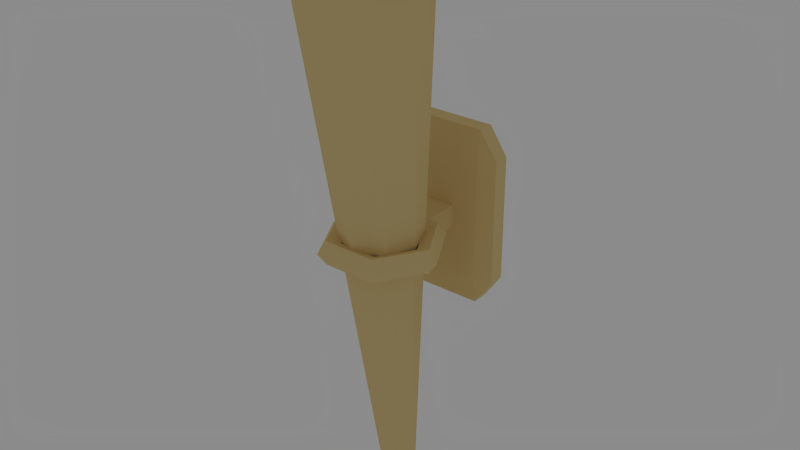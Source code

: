 # Source: Torch.blend  (saved by Blender 2.72.0; exported with 4.5.12 LTS)
import bpy
from mathutils import Matrix  # noqa: F401  (used for matrix-valued properties, if any)

bpy.ops.wm.read_factory_settings(use_empty=True)
scene = bpy.context.scene
scene.name = 'Scene'

# ---- collections
col_collection_1 = bpy.data.collections.new('Collection 1'); scene.collection.children.link(col_collection_1)

# ---- materials (node trees are filled in below, after node groups)
mat_wtorch_material = bpy.data.materials.new('WTorch_Material')
mat_wtorch_material.alpha_threshold = 0.0
mat_wtorch_material.use_transparent_shadow = False
mat_wtorch_material.diffuse_color = (0.8, 0.6187, 0.2769, 1.0)
mat_wtorch_material.roughness = 0.5
mat_wtorch_material.specular_intensity = 0.45
mat_wtorch_material.line_color = (0.0, 0.0, 0.0, 1.0)

# ---- material node trees

# ---- world
world_world = bpy.data.worlds.new('World'); scene.world = world_world
world_world.color = (0.2598, 0.2598, 0.2598)
world_world.use_sun_shadow = False
world_world.sun_shadow_jitter_overblur = 0.0
world_world.cycles.sampling_method = 'MANUAL'
world_world.cycles.sample_map_resolution = 256

# ---- meshes
me_cone = bpy.data.meshes.new('Cone')
me_cone.from_pydata([(-0.2165, -0.1447, 0.2365), (-0.2165, -0.1805, -0.1175), (-0.2165, -0.2318, -0.1136), (-0.2165, -0.1961, 0.2404), (0.2125, -0.1961, 0.2404), (0.2125, -0.2318, -0.1136), (0.2125, -0.1805, -0.1175), (0.2125, -0.1447, 0.2365), (0.1481, -0.1337, 0.2357), (0.1481, -0.1695, -0.1184), (-0.1521, -0.1695, -0.1184), (-0.1521, -0.1337, 0.2357), (0.1481, -0.1371, 0.3124), (-0.1521, -0.1371, 0.3124), (-0.1521, -0.1884, 0.3163), (0.1481, -0.1884, 0.3163), (-0.1521, -0.1882, -0.1934), (0.1481, -0.1882, -0.1934), (0.1481, -0.2395, -0.1895), (-0.1521, -0.2395, -0.1895), (0.2173, 0.1215, 0.05096), (0.1875, 0.1249, 0.08415), (0.1394, 0.1236, 0.07147), (0.1394, 0.1195, 0.03045), (0.1875, 0.1182, 0.01777), (0.1096, 0.296, 0.03774), (0.09473, 0.2752, 0.07275), (0.07065, 0.235, 0.06303), (0.07065, 0.2308, 0.02201), (0.09473, 0.2685, 0.006379), (-0.1057, 0.296, 0.03774), (-0.09085, 0.2752, 0.07275), (-0.06677, 0.235, 0.06303), (-0.06677, 0.2308, 0.02201), (-0.09085, 0.2685, 0.006379), (-0.2134, 0.1215, 0.05096), (-0.1836, 0.1249, 0.08415), (-0.1355, 0.1236, 0.07147), (-0.1355, 0.1195, 0.03045), (-0.1836, 0.1182, 0.01777), (-0.1057, -0.05295, 0.06418), (-0.09085, -0.02548, 0.09554), (-0.06677, 0.01225, 0.07991), (-0.06677, 0.008108, 0.03888), (-0.09085, -0.03219, 0.02916), (0.1096, -0.05295, 0.06418), (0.09473, -0.02548, 0.09554), (0.07065, 0.01225, 0.07991), (0.07065, 0.008108, 0.03888), (0.09473, -0.03219, 0.02916), (0.0553, -0.03219, 0.02916), (0.04145, 0.008108, 0.03888), (0.06385, -0.05295, 0.06418), (0.0553, -0.02548, 0.09554), (0.04145, 0.01225, 0.07991), (-0.05546, -0.02548, 0.09554), (-0.06466, -0.05295, 0.06418), (-0.04057, 0.008108, 0.03888), (-0.05546, -0.03219, 0.02916), (0.0553, -0.1538, 0.03838), (-0.06466, -0.1505, 0.07157), (0.06385, -0.1505, 0.07157), (0.0553, -0.1471, 0.1048), (-0.05546, -0.1471, 0.1048), (-0.05546, -0.1538, 0.03838), (-0.04057, 0.01225, 0.07991), (-0.001989, 0.3174, -0.6434), (0.1394, 0.2588, -0.6434), (0.198, 0.1174, -0.6434), (0.1394, -0.02403, -0.6434), (-0.001989, -0.08261, -0.6434), (-0.1434, -0.02403, -0.6434), (-0.202, 0.1174, -0.6434), (-0.1434, 0.2588, -0.6434), (0.0359, 0.1553, 0.8207), (-0.03922, 0.07975, 0.826), (0.03463, 0.07953, 0.8265), (-0.001989, 0.06442, 0.827), (-0.04031, 0.1563, 0.8202), (0.05069, 0.1168, 0.8236), (-0.001989, 0.1722, 0.819), (-0.05533, 0.1174, 0.8232), (-0.001989, 0.3055, -0.7611), (0.1394, 0.2546, -0.685), (0.198, 0.1055, -0.7611), (0.1394, -0.02823, -0.685), (-0.001989, -0.0945, -0.7611), (-0.1434, -0.02823, -0.685), (-0.202, 0.1055, -0.7611), (-0.1434, 0.2546, -0.685), (-0.1347, 0.2499, -0.6525), (-0.1358, 0.247, -0.6842), (-0.001989, 0.2947, -0.7601), (-0.001989, 0.3046, -0.6525), (-0.1903, 0.1172, -0.6526), (-0.1912, 0.1055, -0.7611), (-0.1356, -0.01636, -0.6526), (-0.1358, -0.0206, -0.6857), (-0.001989, -0.07195, -0.6527), (-0.001989, -0.08374, -0.7622), (0.1316, -0.01636, -0.6526), (0.1318, -0.0206, -0.6857), (0.1863, 0.1172, -0.6526), (0.1872, 0.1055, -0.7611), (0.1307, 0.2499, -0.6525), (0.1318, 0.247, -0.6842)], [], [(1, 2, 3, 0), (5, 6, 7, 4), (9, 10, 11, 8), (13, 14, 15, 12), (17, 18, 19, 16), (0, 3, 14, 13), (10, 9, 17, 16), (7, 6, 9, 8), (8, 12, 7), (11, 0, 13), (12, 15, 4, 7), (1, 0, 11, 10), (18, 17, 6, 5), (1, 10, 16), (9, 6, 17), (13, 12, 8, 11), (2, 1, 16, 19), (20, 25, 26, 21), (21, 26, 27, 22), (23, 28, 29, 24), (20, 24, 29, 25), (25, 30, 31, 26), (26, 31, 32, 27), (28, 33, 34, 29), (29, 34, 30, 25), (30, 35, 36, 31), (31, 36, 37, 32), (33, 38, 39, 34), (34, 39, 35, 30), (35, 40, 41, 36), (36, 41, 42, 37), (38, 43, 44, 39), (39, 44, 40, 35), (52, 45, 46, 53), (53, 46, 47, 54), (51, 48, 49, 50), (50, 49, 45, 52), (45, 20, 21, 46), (46, 21, 22, 47), (48, 23, 24, 49), (49, 24, 20, 45), (50, 52, 61, 59), (55, 53, 54, 65), (57, 51, 50, 58), (53, 55, 63, 62), (40, 56, 55, 41), (43, 57, 58, 44), (52, 53, 62, 61), (56, 58, 64, 60), (41, 55, 65, 42), (44, 58, 56, 40), (58, 50, 59, 64), (55, 56, 60, 63), (72, 81, 78, 73), (73, 78, 80, 66), (71, 75, 81, 72), (69, 76, 77, 70), (66, 80, 74, 67), (67, 74, 79, 68), (70, 77, 75, 71), (68, 79, 76, 69), (73, 66, 82, 89), (72, 73, 89, 88), (71, 72, 88, 87), (70, 71, 87, 86), (69, 70, 86, 85), (68, 69, 85, 84), (67, 68, 84, 83), (66, 67, 83, 82), (66, 73, 72, 71, 70, 69, 68, 67), (90, 91, 92, 93), (94, 95, 91, 90), (96, 97, 95, 94), (98, 99, 97, 96), (100, 101, 99, 98), (102, 103, 101, 100), (104, 105, 103, 102), (93, 92, 105, 104), (93, 104, 102, 100, 98, 96, 94, 90), (82, 83, 105, 92), (83, 84, 103, 105), (84, 85, 101, 103), (85, 86, 99, 101), (86, 87, 97, 99), (87, 88, 95, 97), (88, 89, 91, 95), (89, 82, 92, 91)])
_uv = me_cone.uv_layers.new(name='UVMap')
_uv.uv.foreach_set('vector', [0.7728, 0.02621, 0.7614, 0.0001718, 0.9448, 0.0001719, 0.939, 0.02805, 0.9396, 0.5188, 0.9642, 0.5278, 0.9469, 0.6932, 0.9195, 0.6939, 0.7343, 0.2062, 0.7712, 0.05818, 0.9421, 0.05984, 0.9428, 0.231, 0.9987, 0.9189, 0.9686, 0.9254, 0.9304, 0.7496, 0.9606, 0.743, 0.6899, 0.1932, 0.6611, 0.1834, 0.715, 0.0346, 0.7357, 0.05067, 0.939, 0.02805, 0.9448, 0.0001719, 0.9998, 0.02427, 0.9859, 0.05377, 0.7712, 0.05818, 0.7343, 0.2062, 0.6899, 0.1932, 0.7357, 0.05067, 0.9469, 0.6932, 0.9642, 0.5278, 0.9987, 0.5257, 0.9781, 0.7027, 0.9781, 0.7027, 0.9606, 0.743, 0.9469, 0.6932, 0.9421, 0.05984, 0.939, 0.02805, 0.9859, 0.05377, 0.9606, 0.743, 0.9304, 0.7496, 0.9195, 0.6939, 0.9469, 0.6932, 0.7728, 0.02621, 0.939, 0.02805, 0.9421, 0.05984, 0.7712, 0.05818, 0.963, 0.4689, 0.9885, 0.4814, 0.9642, 0.5278, 0.9396, 0.5188, 0.7728, 0.02621, 0.7712, 0.05818, 0.7357, 0.05067, 0.9987, 0.5257, 0.9642, 0.5278, 0.9885, 0.4814, 0.9859, 0.05377, 0.9881, 0.2307, 0.9428, 0.231, 0.9421, 0.05984, 0.7614, 0.0001718, 0.7728, 0.02621, 0.7357, 0.05067, 0.715, 0.0346, 0.8306, 0.4689, 0.9191, 0.5302, 0.8986, 0.5424, 0.8287, 0.493, 0.8287, 0.493, 0.8986, 0.5424, 0.878, 0.5539, 0.8265, 0.5184, 0.8271, 0.4188, 0.879, 0.3833, 0.8985, 0.3947, 0.8289, 0.4444, 0.8315, 0.4685, 0.8289, 0.4444, 0.8985, 0.3947, 0.9204, 0.4067, 0.9191, 0.5302, 0.9191, 0.6439, 0.8974, 0.6316, 0.8986, 0.5424, 0.8986, 0.5424, 0.8974, 0.6316, 0.8773, 0.62, 0.878, 0.5539, 0.879, 0.3833, 0.8791, 0.3183, 0.8994, 0.3065, 0.8985, 0.3947, 0.8985, 0.3947, 0.8994, 0.3065, 0.9204, 0.2943, 0.9204, 0.4067, 0.9191, 0.6439, 0.8281, 0.7071, 0.8262, 0.6826, 0.8974, 0.6316, 0.8974, 0.6316, 0.8262, 0.6826, 0.8239, 0.6568, 0.8773, 0.62, 0.8791, 0.3183, 0.8259, 0.2811, 0.8281, 0.2555, 0.8994, 0.3065, 0.8994, 0.3065, 0.8281, 0.2555, 0.8309, 0.2313, 0.9204, 0.2943, 0.8281, 0.7071, 0.7253, 0.6615, 0.7421, 0.6433, 0.8262, 0.6826, 0.8262, 0.6826, 0.7421, 0.6433, 0.7604, 0.6262, 0.8239, 0.6568, 0.8259, 0.2811, 0.762, 0.3108, 0.7437, 0.2931, 0.8281, 0.2555, 0.8281, 0.2555, 0.7437, 0.2931, 0.7284, 0.2748, 0.8309, 0.2313, 0.7155, 0.5365, 0.7275, 0.5126, 0.7445, 0.5312, 0.7355, 0.5546, 0.7355, 0.5546, 0.7445, 0.5312, 0.7646, 0.5488, 0.7623, 0.5709, 0.763, 0.3662, 0.7653, 0.3882, 0.7446, 0.4058, 0.736, 0.3823, 0.736, 0.3823, 0.7446, 0.4058, 0.728, 0.4245, 0.7156, 0.3999, 0.7275, 0.5126, 0.8306, 0.4689, 0.8287, 0.493, 0.7445, 0.5312, 0.7445, 0.5312, 0.8287, 0.493, 0.8265, 0.5184, 0.7646, 0.5488, 0.7653, 0.3882, 0.8271, 0.4188, 0.8289, 0.4444, 0.7446, 0.4058, 0.7446, 0.4058, 0.8289, 0.4444, 0.8315, 0.4685, 0.728, 0.4245, 0.736, 0.3823, 0.7156, 0.3999, 0.6611, 0.3925, 0.6632, 0.3733, 0.7356, 0.6235, 0.7355, 0.5546, 0.7623, 0.5709, 0.7594, 0.6124, 0.7602, 0.3249, 0.763, 0.3662, 0.736, 0.3823, 0.7361, 0.3127, 0.7355, 0.5546, 0.7356, 0.6235, 0.6639, 0.6146, 0.6658, 0.5577, 0.7253, 0.6615, 0.7151, 0.6403, 0.7356, 0.6235, 0.7421, 0.6433, 0.762, 0.3108, 0.7602, 0.3249, 0.7361, 0.3127, 0.7437, 0.2931, 0.7155, 0.5365, 0.7355, 0.5546, 0.6658, 0.5577, 0.6642, 0.5397, 0.7175, 0.2951, 0.7361, 0.3127, 0.6665, 0.3162, 0.6659, 0.2979, 0.7421, 0.6433, 0.7356, 0.6235, 0.7594, 0.6124, 0.7604, 0.6262, 0.7437, 0.2931, 0.7361, 0.3127, 0.7175, 0.2951, 0.7284, 0.2748, 0.7361, 0.3127, 0.736, 0.3823, 0.6632, 0.3733, 0.6665, 0.3162, 0.7356, 0.6235, 0.7151, 0.6403, 0.6611, 0.6337, 0.6639, 0.6146, 0.1693, 0.07775, 0.2869, 0.8478, 0.2646, 0.8504, 0.0906, 0.09336, 0.0906, 0.09336, 0.2646, 0.8504, 0.2428, 0.8556, 0.01143, 0.1109, 0.2492, 0.06715, 0.3086, 0.8469, 0.2869, 0.8478, 0.1693, 0.07775, 0.4117, 0.06726, 0.351, 0.8471, 0.33, 0.8465, 0.3305, 0.06335, 0.6494, 0.1114, 0.4164, 0.8556, 0.3946, 0.8506, 0.5703, 0.09371, 0.5703, 0.09371, 0.3946, 0.8506, 0.3726, 0.848, 0.4916, 0.07796, 0.3305, 0.06335, 0.33, 0.8465, 0.3086, 0.8469, 0.2492, 0.06715, 0.4916, 0.07796, 0.3726, 0.848, 0.351, 0.8471, 0.4117, 0.06726, 0.0906, 0.09336, 0.01143, 0.1109, 0.0001718, 0.04861, 0.08747, 0.07128, 0.1693, 0.07775, 0.0906, 0.09336, 0.08747, 0.07128, 0.1649, 0.01524, 0.2492, 0.06715, 0.1693, 0.07775, 0.1649, 0.01524, 0.2486, 0.0448, 0.3305, 0.06335, 0.2492, 0.06715, 0.2486, 0.0448, 0.3305, 0.0001718, 0.4117, 0.06726, 0.3305, 0.06335, 0.3305, 0.0001718, 0.4123, 0.04491, 0.4916, 0.07796, 0.4117, 0.06726, 0.4123, 0.04491, 0.4961, 0.01546, 0.5703, 0.09371, 0.4916, 0.07796, 0.4961, 0.01546, 0.5734, 0.07163, 0.6494, 0.1114, 0.5703, 0.09371, 0.5734, 0.07163, 0.6608, 0.04913, 0.0906, 0.09336, 0.1693, 0.07775, 0.2492, 0.06715, 0.3305, 0.06335, 0.4117, 0.06726, 0.4916, 0.07796, 0.5703, 0.09371, 0.6494, 0.1114, 0.0906, 0.09336, 0.08747, 0.07128, 0.0001718, 0.04861, 0.01143, 0.1109, 0.1693, 0.07775, 0.1649, 0.01524, 0.08747, 0.07128, 0.0906, 0.09336, 0.2492, 0.06715, 0.2486, 0.0448, 0.1649, 0.01524, 0.1693, 0.07775, 0.3305, 0.06335, 0.3305, 0.0001718, 0.2486, 0.0448, 0.2492, 0.06715, 0.4117, 0.06726, 0.4123, 0.04491, 0.3305, 0.0001718, 0.3305, 0.06335, 0.4916, 0.07796, 0.4961, 0.01546, 0.4123, 0.04491, 0.4117, 0.06726, 0.5703, 0.09371, 0.5734, 0.07163, 0.4961, 0.01546, 0.4916, 0.07796, 0.6494, 0.1114, 0.6608, 0.04913, 0.5734, 0.07163, 0.5703, 0.09371, 0.0906, 0.09336, 0.6494, 0.1114, 0.5703, 0.09371, 0.4916, 0.07796, 0.4117, 0.06726, 0.3305, 0.06335, 0.2492, 0.06715, 0.1693, 0.07775, 0.6608, 0.04913, 0.5734, 0.07163, 0.5734, 0.07163, 0.6608, 0.04913, 0.5734, 0.07163, 0.4961, 0.01546, 0.4961, 0.01546, 0.5734, 0.07163, 0.4961, 0.01546, 0.4123, 0.04491, 0.4123, 0.04491, 0.4961, 0.01546, 0.4123, 0.04491, 0.3305, 0.0001718, 0.3305, 0.0001718, 0.4123, 0.04491, 0.3305, 0.0001718, 0.2486, 0.0448, 0.2486, 0.0448, 0.3305, 0.0001718, 0.2486, 0.0448, 0.1649, 0.01524, 0.1649, 0.01524, 0.2486, 0.0448, 0.1649, 0.01524, 0.08747, 0.07128, 0.08747, 0.07128, 0.1649, 0.01524, 0.08747, 0.07128, 0.0001718, 0.04861, 0.0001718, 0.04861, 0.08747, 0.07128])
me_cone.materials.append(mat_wtorch_material)
me_cone.use_remesh_preserve_volume = False
me_cone.use_remesh_preserve_attributes = False
me_cone.use_mirror_vertex_groups = False
me_cone.update()

# ---- objects
ob_walltorch = bpy.data.objects.new('WallTorch', me_cone)

# ---- transforms, parenting, visibility, modifiers, constraints
ob_walltorch.location = (0.0, 0.0, 0.0)
ob_walltorch.rotation_euler = (3.229, 0.0, 0.0)
ob_walltorch.scale = (0.5763, 0.6136, 0.7085)
ob_walltorch.lineart.crease_threshold = 0.0

# ---- collection membership
col_collection_1.objects.link(ob_walltorch)

# ---- scene / render settings (as saved in the file)
scene.frame_start = 1; scene.frame_end = 250; scene.frame_set(1)
scene.render.engine = 'BLENDER_EEVEE_NEXT'
scene.render.image_settings.color_mode = 'RGB'
scene.render.image_settings.compression = 90
scene.render.dither_intensity = 0.0
scene.render.bake_margin = 2
scene.render.bake_bias = 0.0
scene.cycles.use_denoising = False
scene.cycles.samples = 10
scene.cycles.sampling_pattern = 'TABULATED_SOBOL'
scene.cycles.light_sampling_threshold = 0.0
scene.cycles.use_adaptive_sampling = False
scene.cycles.use_light_tree = False
scene.cycles.blur_glossy = 0.0
scene.cycles.volume_bounces = 1
scene.cycles.pixel_filter_type = 'GAUSSIAN'
scene.cycles.sample_clamp_indirect = 0.0
scene.view_settings.view_transform = 'Standard'
bpy.context.view_layer.update()

# ---- added for rendering (the .blend has no active camera): camera
cam_auto = bpy.data.cameras.new('AutoCamera')
cam_auto.lens = 50.0
cam_auto.sensor_width = 36.0
cam_auto.clip_end = 1000.0
ob_auto_camera = bpy.data.objects.new('AutoCamera', cam_auto)
scene.collection.objects.link(ob_auto_camera)
ob_auto_camera.location = (1.16347, -1.41768, 0.905652)
ob_auto_camera.rotation_euler = (1.09748, -7.21219e-08, 0.694738)
scene.camera = ob_auto_camera
bpy.context.view_layer.update()
